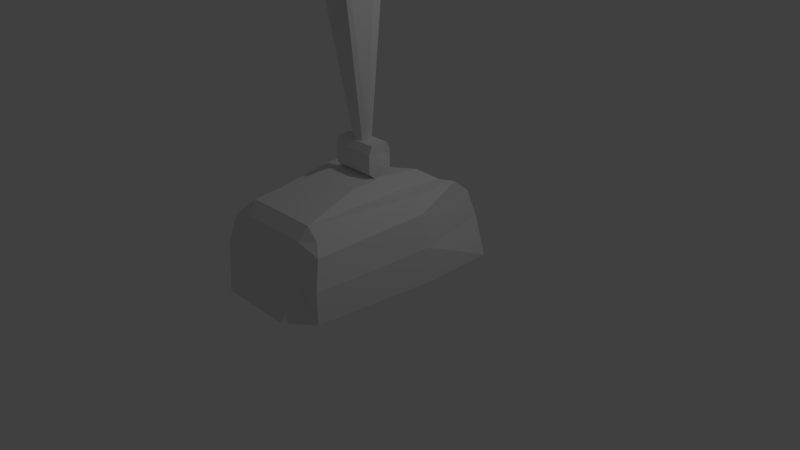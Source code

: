 # Source: NumberFourWalker.blend  (saved by Blender 2.70.0; exported with 4.5.12 LTS)
import bpy
from mathutils import Matrix  # noqa: F401  (used for matrix-valued properties, if any)

bpy.ops.wm.read_factory_settings(use_empty=True)
scene = bpy.context.scene
scene.name = 'Scene'

# ---- collections
col_collection_1 = bpy.data.collections.new('Collection 1'); scene.collection.children.link(col_collection_1)

# ---- materials (node trees are filled in below, after node groups)
mat_material = bpy.data.materials.new('Material')
mat_material.alpha_threshold = 0.0
mat_material.use_transparent_shadow = False
mat_material.roughness = 0.5
mat_material.line_color = (0.0, 0.0, 0.0, 1.0)

# ---- material node trees

# ---- world
world_world = bpy.data.worlds.new('World'); scene.world = world_world
world_world.color = (0.05088, 0.05088, 0.05088)
world_world.use_sun_shadow = False
world_world.sun_shadow_jitter_overblur = 0.0
world_world.cycles.sampling_method = 'MANUAL'
world_world.cycles.sample_map_resolution = 256

# ---- cameras
cam_camera = bpy.data.cameras.new('Camera')
cam_camera.clip_end = 100.0
cam_camera.lens = 35.0
cam_camera.sensor_width = 32.0
cam_camera.sensor_height = 18.0
cam_camera.ortho_scale = 7.314
cam_camera.dof.focus_distance = 0.0
cam_camera.dof.aperture_fstop = 128.0

# ---- lights
light_lamp = bpy.data.lights.new('Lamp', 'POINT')
light_lamp.transmission_factor = 0.0
light_lamp.cutoff_distance = 30.0
light_lamp.energy = 100.0
light_lamp.shadow_buffer_clip_start = 1.001
light_lamp.shadow_soft_size = 0.1
light_lamp.shadow_maximum_resolution = 0.006
light_lamp.use_absolute_resolution = True
light_lamp.cycles.use_multiple_importance_sampling = False

# ---- meshes
me_cube = bpy.data.meshes.new('Cube')
me_cube.from_pydata([(1.0, 1.0, -1.0), (0.8477, -1.578, -0.9765), (-0.8477, -1.578, -0.9765), (-1.0, 1.0, -1.0), (0.7848, -1.486, -0.2032), (-0.7848, -1.486, -0.2032), (1.0, 2.318e-07, -1.0), (1.602e-07, 0.1392, -0.9707), (0.8379, 1.0, -0.4898), (-2.455e-08, -1.625, -0.9707), (0.8477, -1.578, -0.5687), (-1.0, 2.98e-07, -1.0), (-0.8477, -1.578, -0.5687), (-0.8379, 1.0, -0.4898), (2.288e-07, 0.1299, 0.06485), (-4.601e-07, -1.382, 0.06485), (-0.9257, -0.02506, -0.1023), (1.0, -6.623e-09, -0.5242), (-2.98e-07, -1.596, -0.5242), (-1.0, 2.384e-07, -0.5242), (2.384e-07, 0.3925, -0.5242), (0.5, 0.7506, -1.0), (0.5, -1.831, -1.0), (0.5, -2.086e-07, 0.06485), (0.5, -1.596, -0.5242), (0.5, 0.7506, -0.5242), (-0.5, 0.7506, -1.0), (-0.5, -1.831, -1.0), (-0.5, 0.0, 0.06485), (-0.5, -1.596, -0.5242), (-0.5, 0.7506, -0.5242), (0.7757, 0.9007, -0.1341), (-0.7757, 0.9007, -0.1341), (0.9257, -0.02506, -0.1023), (-5.066e-07, -1.502, -0.1023), (0.4629, 0.6698, -0.1023), (0.4629, -1.502, -0.1023), (-0.4629, 0.6698, -0.1023), (-0.4629, -1.502, -0.1023), (0.7865, -1.241e-07, 0.06485), (0.6667, -1.397, -0.06934), (-0.6105, 0.5671, 0.06485), (-0.7865, 0.6549, 0.06485), (-0.5, -1.382, 0.06485), (-0.6667, -1.397, -0.06934), (-0.7865, 1.343e-07, 0.06485), (0.7865, 0.6549, 0.06485), (0.6105, 0.5671, 0.06485), (0.5, -1.382, 0.06485), (2.107e-07, 0.3383, -0.1023), (0.7941, 2.318e-07, -0.9707), (0.6732, -1.403, -0.8674), (-0.6066, 0.5736, -0.9707), (-0.7941, 0.6671, -0.9707), (-0.5, -1.625, -0.9707), (-0.6732, -1.403, -0.8674), (-0.7941, 2.489e-07, -0.9707), (0.7941, 0.6671, -0.9707), (0.6066, 0.5736, -0.9707), (0.5, -1.625, -0.9707), (1.788e-07, 0.5665, -1.0), (0.0, -1.831, -1.0), (1.508e-07, 0.1153, -0.7956), (-1.474e-08, -1.316, -0.7956), (6.064e-08, -0.009382, -0.7956), (0.4479, -0.009382, -0.7956), (-0.4479, -0.009382, -0.7956), (0.7112, -0.009382, -0.7956), (0.603, -0.7454, -0.719), (-0.5433, 0.5044, -0.7956), (-0.7112, 0.5882, -0.7956), (-0.4479, -1.316, -0.7956), (-0.603, -0.7454, -0.719), (-0.7112, -0.009382, -0.7956), (0.7112, 0.5882, -0.7956), (0.5433, 0.5044, -0.7956), (0.4479, -1.316, -0.7956), (1.22e-07, 0.05116, 0.208), (-3.513e-07, -0.5784, 0.208), (-1.376e-07, -0.03809, 0.208), (0.3435, -0.03809, 0.208), (-0.3435, -0.03809, 0.208), (-0.4194, 0.3516, 0.208), (-0.3435, -0.5784, 0.208), (0.4194, 0.3516, 0.208), (0.3435, -0.5784, 0.208), (0.2931, -0.2845, 0.5287), (-0.2931, -0.2845, 0.5287), (-0.2931, 0.04113, 0.2856), (0.2931, 0.04113, 0.2856), (-0.2931, -0.05425, 0.1903), (0.2931, -0.05425, 0.1903), (-0.2931, -0.1891, 0.1903), (0.2931, -0.1891, 0.1903), (-0.2931, -0.2845, 0.2856), (0.2931, -0.2845, 0.2856), (-0.2931, -0.2845, 0.4205), (0.2931, -0.2845, 0.4205), (-0.2931, -0.1891, 0.5159), (0.2931, -0.1891, 0.5159), (-0.2931, -0.05425, 0.5159), (0.2931, -0.05425, 0.5159), (-0.2931, 0.04113, 0.4205), (0.2931, 0.04113, 0.4205), (-0.2931, -0.2363, 0.6241), (0.2931, -0.2363, 0.6241), (-0.2931, -0.007108, 0.6241), (0.2931, -0.007109, 0.6241), (-0.2931, 0.04113, 0.5287), (0.2931, 0.04113, 0.5287), (0.3266, -0.1217, 0.3531), (-0.3266, -0.1217, 0.3531), (-7.919e-07, -0.01595, 0.6241), (-7.552e-07, 0.4737, 5.983), (0.07478, -0.04692, 0.6241), (0.4528, 0.2861, 5.983), (0.1058, -0.1217, 0.6241), (0.6403, -0.1666, 5.983), (0.07478, -0.1965, 0.6241), (0.4528, -1.05, 6.249), (-8.011e-07, -0.2275, 0.6241), (-8.112e-07, -1.237, 6.249), (-0.07478, -0.1965, 0.6241), (-0.4528, -1.05, 6.249), (-0.1058, -0.1217, 0.6241), (-0.6403, -0.1666, 5.983), (-0.07478, -0.04692, 0.6241), (-0.4528, 0.2861, 5.983), (-7.58e-07, 0.4179, 5.79), (0.4134, 0.2467, 5.79), (0.5846, -0.1666, 5.79), (0.4134, -0.9672, 5.79), (-8.091e-07, -1.138, 5.79), (-0.4134, -0.9672, 5.79), (-0.5846, -0.1666, 5.79), (-0.4134, 0.2467, 5.79), (0.2919, 0.126, 5.951), (-7.552e-07, 0.249, 5.963), (0.4201, -0.188, 5.927), (0.2684, -0.899, 6.162), (-8.038e-07, -1.013, 6.149), (-0.2684, -0.899, 6.162), (-0.4201, -0.188, 5.927), (-0.2919, 0.126, 5.951), (0.2661, 0.07194, 5.883), (-7.263e-07, 0.184, 5.893), (0.383, -0.2143, 5.86), (0.2446, -0.75, 6.058), (-7.707e-07, -0.8535, 6.046), (-0.2446, -0.75, 6.058), (-0.383, -0.2143, 5.86), (-0.2661, 0.07194, 5.883), (0.2661, 0.1487, 6.318), (-5.671e-07, 0.2608, 6.328), (0.383, -0.1375, 6.295), (0.2446, -0.7856, 6.51), (-6.114e-07, -0.8891, 6.498), (-0.2446, -0.7856, 6.51), (-0.383, -0.1375, 6.295), (-0.2661, 0.1487, 6.318), (0.2661, 0.2073, 6.65), (-5.653e-07, 0.3194, 6.661), (0.383, -0.0789, 6.628), (0.2446, -0.727, 6.842), (-6.097e-07, -0.8305, 6.83), (-0.2446, -0.727, 6.842), (-0.383, -0.0789, 6.628), (-0.2661, 0.2073, 6.65), (0.2446, -0.8971, 6.51), (-6.114e-07, -1.001, 6.498), (-0.2446, -0.8971, 6.51), (0.2446, -0.8385, 6.842), (-6.097e-07, -0.942, 6.83), (-0.2446, -0.8385, 6.842), (0.7376, -1.11, 6.443), (-6.824e-07, -1.213, 6.426), (-0.7376, -1.11, 6.443), (0.7376, -1.051, 6.913), (-6.771e-07, -1.155, 6.896), (-0.7376, -1.051, 6.913), (0.7376, -1.277, 6.397), (-6.824e-07, -1.38, 6.377), (-0.7376, -1.277, 6.397), (0.7376, -1.218, 6.961), (-6.771e-07, -1.322, 6.94), (-0.7376, -1.218, 6.961), (0.7376, -1.556, 6.397), (-6.824e-07, -1.66, 6.377), (-0.7376, -1.556, 6.397), (0.7376, -1.498, 6.961), (-6.771e-07, -1.601, 6.94), (-0.7376, -1.498, 6.961), (0.7376, -1.277, 5.981), (-6.839e-07, -1.38, 5.961), (-0.7376, -1.277, 5.981), (0.7376, -1.556, 5.981), (-6.839e-07, -1.66, 5.961), (-0.7376, -1.556, 5.981), (0.7376, -1.106, 7.413), (-6.75e-07, -1.21, 7.393), (-0.7376, -1.106, 7.413), (0.7376, -1.386, 7.413), (-6.75e-07, -1.489, 7.393), (-0.7376, -1.386, 7.413), (1.256, -0.9186, 6.397), (-1.256, -0.9186, 6.397), (1.256, -0.8599, 6.961), (-1.256, -0.8599, 6.961), (1.256, -1.198, 6.397), (-1.256, -1.198, 6.397), (1.256, -1.139, 6.961), (-1.256, -1.139, 6.961), (1.256, -0.9186, 5.981), (-1.256, -0.9186, 5.981), (1.256, -1.198, 5.981), (-1.256, -1.198, 5.981), (1.256, -0.748, 7.413), (-1.256, -0.748, 7.413), (1.256, -1.027, 7.413), (-1.256, -1.027, 7.413), (0.2446, -0.7811, 7.479), (-6.097e-07, -0.8846, 7.467), (-0.2446, -0.7811, 7.479), (0.7376, -0.994, 7.55), (-6.771e-07, -1.098, 7.533), (-0.7376, -0.994, 7.55), (0.2661, 1.328, 13.0), (-5.613e-07, 1.331, 13.01), (0.383, 1.041, 12.98), (0.2446, 0.3932, 13.19), (-6.056e-07, 0.2897, 13.18), (-0.2446, 0.3932, 13.19), (-0.383, 1.041, 12.98), (-0.2661, 1.328, 13.0), (0.2446, -0.4961, 9.317), (-6.097e-07, -0.5996, 9.305), (-0.2446, -0.4961, 9.317), (1.022, -0.6642, 9.387), (-6.771e-07, -0.8125, 9.37), (-1.022, -0.6642, 9.387), (0.1536, -0.2375, 10.45), (-5.972e-07, -0.2257, 10.52), (-0.1536, -0.2375, 10.45), (0.4632, -0.4504, 10.52), (-6.396e-07, -0.5539, 10.68), (-0.4633, -0.4504, 10.52), (0.2264, 0.3799, 5.983), (-7.566e-07, 0.4458, 5.886), (-0.2264, 0.3799, 5.983), (0.4331, 0.2664, 5.886), (-0.4331, 0.2664, 5.886), (0.2067, 0.3323, 5.79), (-0.2067, 0.3323, 5.79), (0.2165, 0.3561, 5.886), (-0.2165, 0.3561, 5.886), (-8.021e-07, 1.869, 6.303), (-8.021e-07, 0.4001, 5.957), (0.0498, 1.869, 6.282), (0.0498, 0.4001, 5.936), (0.07042, 1.869, 6.232), (0.07042, 0.4001, 5.886), (0.0498, 1.869, 6.182), (0.0498, 0.4001, 5.836), (-8.082e-07, 1.869, 6.162), (-8.082e-07, 0.4001, 5.816), (-0.0498, 1.869, 6.182), (-0.0498, 0.4001, 5.836), (-0.07042, 1.869, 6.232), (-0.07042, 0.4001, 5.886), (-0.0498, 1.869, 6.282), (-0.0498, 0.4001, 5.936), (-0.1741, 2.043, 6.232), (0.174, 2.043, 6.232), (-0.1741, 1.992, 6.109), (0.174, 1.992, 6.109), (-0.1741, 1.869, 6.058), (0.174, 1.869, 6.058), (-0.1741, 1.746, 6.109), (0.174, 1.746, 6.109), (-0.1741, 1.695, 6.232), (0.174, 1.695, 6.232), (-0.1741, 1.746, 6.355), (0.174, 1.746, 6.355), (-0.1741, 1.869, 6.406), (0.174, 1.869, 6.406), (-0.1741, 1.992, 6.355), (0.174, 1.992, 6.355), (-8.457e-07, 0.04477, 1.943), (-8.457e-07, 1.954, 6.301), (0.06033, 0.01978, 1.943), (0.06033, 1.929, 6.301), (0.08532, -0.04055, 1.943), (0.08532, 1.869, 6.301), (0.06033, -0.1009, 1.943), (0.06033, 1.809, 6.301), (-8.532e-07, -0.1259, 1.943), (-8.532e-07, 1.784, 6.301), (-0.06033, -0.1009, 1.943), (-0.06033, 1.809, 6.301), (-0.08532, -0.04055, 1.943), (-0.08532, 1.869, 6.301), (-0.06033, 0.01978, 1.943), (-0.06033, 1.929, 6.301), (-0.7757, 1.621, 13.29), (0.7757, 1.621, 13.29), (-0.7757, 1.536, 12.71), (0.7757, 1.536, 12.71), (-0.7757, 1.06, 12.35), (0.7757, 1.06, 12.35), (-0.7757, 0.4722, 12.44), (0.7757, 0.4722, 12.44), (-0.7757, 0.1173, 12.91), (0.7757, 0.1173, 12.91), (-0.7757, 0.203, 13.5), (0.7757, 0.203, 13.5), (-0.7757, 0.679, 13.86), (0.7757, 0.679, 13.86), (-0.7757, 1.267, 13.77), (0.7757, 1.267, 13.77), (0.2661, 0.4341, 21.37), (8.372e-06, 0.4379, 21.38), (0.383, 0.1478, 21.35), (0.2446, -0.5003, 21.56), (8.328e-06, -0.6038, 21.55), (-0.2446, -0.5003, 21.56), (-0.383, 0.1478, 21.35), (-0.2661, 0.4341, 21.37), (-0.7757, 1.303, 13.21), (-0.7757, 1.254, 12.87), (0.7757, 1.254, 12.87), (0.7757, 1.303, 13.21), (-0.7757, 0.9791, 12.67), (0.7757, 0.9791, 12.67), (-0.7757, 0.6404, 12.72), (0.7757, 0.6404, 12.72), (-0.7757, 0.4358, 12.99), (0.7757, 0.4358, 12.99), (-0.7757, 0.4852, 13.33), (0.7757, 0.4852, 13.33), (-0.7757, 0.7596, 13.54), (0.7757, 0.7596, 13.54), (-0.7757, 1.098, 13.49), (0.7757, 1.098, 13.49), (-0.8941, 1.303, 13.21), (-0.8941, 1.254, 12.87), (0.8941, 1.254, 12.87), (0.8941, 1.303, 13.21), (-0.8941, 0.9791, 12.67), (0.8941, 0.9791, 12.67), (-0.8941, 0.6404, 12.72), (0.8941, 0.6404, 12.72), (-0.8941, 0.4358, 12.99), (0.8941, 0.4358, 12.99), (-0.8941, 0.4852, 13.33), (0.8941, 0.4852, 13.33), (-0.8941, 0.7596, 13.54), (0.8941, 0.7596, 13.54), (-0.8941, 1.098, 13.49), (0.8941, 1.098, 13.49), (-0.963, 1.555, 13.28), (-0.963, 1.477, 12.74), (0.963, 1.477, 12.74), (0.963, 1.555, 13.28), (-0.963, 1.043, 12.42), (0.963, 1.043, 12.42), (-0.963, 0.5074, 12.5), (0.963, 0.5074, 12.5), (-0.963, 0.1839, 12.93), (0.963, 0.1839, 12.93), (-0.963, 0.262, 13.47), (0.963, 0.262, 13.47), (-0.963, 0.6959, 13.79), (0.963, 0.6959, 13.79), (-0.963, 1.231, 13.71), (0.963, 1.231, 13.71), (-1.106, 1.625, 13.3), (-1.106, 1.539, 12.7), (1.106, 1.539, 12.7), (1.106, 1.625, 13.3), (-1.106, 1.061, 12.35), (1.106, 1.061, 12.35), (-1.106, 0.47, 12.43), (1.106, 0.47, 12.43), (-1.106, 0.1133, 12.91), (1.106, 0.1133, 12.91), (-1.106, 0.1994, 13.5), (1.106, 0.1994, 13.5), (-1.106, 0.678, 13.86), (1.106, 0.678, 13.86), (-1.106, 1.269, 13.77), (1.106, 1.269, 13.77), (-1.249, 1.625, 13.3), (-1.249, 1.539, 12.7), (1.249, 1.539, 12.7), (1.249, 1.625, 13.3), (-1.249, 1.061, 12.35), (1.249, 1.061, 12.35), (-1.249, 0.47, 12.43), (1.249, 0.47, 12.43), (-1.249, 0.1133, 12.91), (1.249, 0.1133, 12.91), (-1.249, 0.1994, 13.5), (1.249, 0.1994, 13.5), (-1.249, 0.678, 13.86), (1.249, 0.678, 13.86), (-1.249, 1.269, 13.77), (1.249, 1.269, 13.77), (-1.412, 1.374, 13.23), (-1.412, 1.317, 12.84), (1.412, 1.317, 12.84), (1.412, 1.374, 13.23), (-1.412, 0.9972, 12.6), (1.412, 0.9972, 12.6), (-1.412, 0.6026, 12.66), (1.412, 0.6026, 12.66), (-1.412, 0.3643, 12.98), (1.412, 0.3643, 12.98), (-1.412, 0.4219, 13.37), (1.412, 0.4219, 13.37), (-1.412, 0.7415, 13.61), (1.412, 0.7415, 13.61), (-1.412, 1.136, 13.55), (1.412, 1.136, 13.55), (0.1456, 0.3141, 21.39), (8.284e-06, 0.3778, 21.41), (0.2181, 0.1319, 21.35), (0.1065, -0.3874, 21.54), (8.35e-06, -0.4354, 21.52), (-0.1065, -0.3874, 21.54), (-0.2181, 0.1319, 21.35), (-0.1456, 0.3141, 21.39), (0.1456, 0.3576, 21.82), (8.284e-06, 0.4213, 21.82), (0.2181, 0.1754, 21.82), (0.1065, -0.3439, 21.82), (8.349e-06, -0.3919, 21.82), (-0.1065, -0.3439, 21.82), (-0.2181, 0.1754, 21.82), (-0.1456, 0.3576, 21.82), (-5.627e-07, 1.052, 10.82), (-5.647e-07, 0.4984, 7.676), (-0.2661, 0.3863, 7.665), (-0.2661, 0.9402, 10.8), (-0.383, 0.1001, 7.643), (-0.383, 0.6539, 10.78), (-0.2446, -0.548, 7.857), (-0.2446, 0.005818, 11.0), (-6.09e-07, -0.6515, 7.845), (-6.07e-07, -0.09766, 10.98), (0.2446, -0.548, 7.857), (0.2446, 0.005818, 11.0), (0.383, 0.1001, 7.643), (0.383, 0.6539, 10.78), (0.2661, 0.3863, 7.665), (0.2661, 0.9402, 10.8), (-0.5821, 0.09864, 7.695), (-0.5821, 0.635, 10.74), (-0.3718, -0.529, 7.903), (-0.3718, 0.007306, 10.94), (0.3718, -0.529, 7.903), (0.3718, 0.007306, 10.94), (0.5821, 0.09864, 7.695), (0.5821, 0.635, 10.74), (-0.6023, 0.4537, 10.62), (-0.6023, -0.02426, 7.911), (-0.4795, 0.1302, 10.73), (-0.4795, -0.3477, 8.018), (0.4795, 0.1302, 10.73), (0.4795, -0.3477, 8.018), (0.6023, 0.4537, 10.62), (0.6023, -0.02426, 7.911), (0.4445, -0.5489, 6.97), (0.5871, -0.1947, 6.853), (-0.5871, -0.1947, 6.853), (-0.4445, -0.5489, 6.97), (-0.5871, -0.07797, 7.515), (-0.4445, -0.4322, 7.632), (0.4445, -0.4322, 7.632), (0.5871, -0.07797, 7.515), (0.1456, 0.3576, 23.51), (1.475e-05, 0.4213, 23.51), (0.2181, 0.1754, 23.51), (0.1065, -0.3439, 23.51), (1.481e-05, -0.3919, 23.51), (-0.1065, -0.3439, 23.51), (-0.2181, 0.1754, 23.51), (-0.1456, 0.3576, 23.51), (-1.499, 1.549, 23.51), (1.499, 1.549, 23.51), (-1.499, 1.111, 22.45), (1.499, 1.111, 22.45), (-1.499, 0.05093, 22.01), (1.499, 0.05093, 22.01), (-1.499, -1.009, 22.45), (1.499, -1.009, 22.45), (-1.499, -1.448, 23.51), (1.499, -1.448, 23.51), (-1.499, -1.009, 24.57), (1.499, -1.009, 24.57), (-1.499, 0.05093, 25.01), (1.499, 0.05093, 25.01), (-1.499, 1.111, 24.57), (1.499, 1.111, 24.57)], [], [(57, 50, 67, 74), (28, 45, 44, 43), (30, 26, 3, 13), (58, 57, 74, 75), (51, 59, 76, 68), (55, 56, 73, 72), (47, 14, 77, 84), (15, 48, 85, 78), (41, 42, 45, 28), (6, 17, 10, 1), (0, 8, 17, 6), (27, 29, 12, 2), (22, 24, 18, 61), (11, 19, 13, 3), (2, 12, 19, 11), (12, 5, 16, 19), (25, 21, 60, 20), (7, 58, 75, 62), (59, 9, 63, 76), (39, 23, 48, 40), (46, 47, 23, 39), (1, 10, 24, 22), (8, 0, 21, 25), (52, 7, 62, 69), (14, 41, 82, 77), (20, 60, 26, 30), (9, 54, 71, 63), (43, 15, 78, 83), (61, 18, 29, 27), (44, 45, 16, 5), (51, 50, 6, 1), (52, 53, 3, 26), (55, 54, 27, 2), (53, 56, 11, 3), (50, 57, 0, 6), (57, 58, 21, 0), (59, 51, 1, 22), (56, 55, 2, 11), (58, 7, 60, 21), (9, 59, 22, 61), (7, 52, 26, 60), (54, 9, 61, 27), (66, 71, 72, 73), (69, 66, 73, 70), (75, 65, 64, 62), (65, 76, 63, 64), (74, 67, 65, 75), (67, 68, 76, 65), (64, 63, 71, 66), (62, 64, 66, 69), (56, 53, 70, 73), (54, 55, 72, 71), (53, 52, 69, 70), (50, 51, 68, 67), (17, 33, 4, 10), (29, 38, 5, 12), (19, 16, 32, 13), (8, 31, 33, 17), (24, 36, 34, 18), (37, 30, 13, 32), (35, 25, 20, 49), (10, 4, 36, 24), (31, 8, 25, 35), (18, 34, 38, 29), (49, 20, 30, 37), (39, 40, 4, 33), (42, 41, 37, 32), (43, 44, 5, 38), (45, 42, 32, 16), (46, 39, 33, 31), (47, 46, 31, 35), (40, 48, 36, 4), (14, 47, 35, 49), (48, 15, 34, 36), (41, 14, 49, 37), (15, 43, 38, 34), (80, 79, 78, 85), (84, 77, 79, 80), (79, 81, 83, 78), (77, 82, 81, 79), (41, 28, 81, 82), (28, 43, 83, 81), (23, 47, 84, 80), (48, 23, 80, 85), (97, 95, 110), (98, 96, 87, 104), (88, 89, 91, 90), (95, 93, 110), (97, 99, 105, 86), (87, 86, 105, 104), (101, 99, 110), (100, 98, 104, 106), (92, 93, 95, 94), (103, 101, 110), (99, 101, 107, 105), (94, 95, 97, 96), (89, 103, 110), (106, 107, 109, 108), (102, 100, 106, 108), (91, 89, 110), (104, 105, 107, 106), (101, 103, 109, 107), (88, 90, 111), (102, 103, 89, 88), (103, 102, 108, 109), (99, 97, 110), (96, 97, 86, 87), (93, 91, 110), (90, 92, 111), (92, 94, 111), (94, 96, 111), (96, 98, 111), (98, 100, 111), (100, 102, 111), (102, 88, 111), (253, 246, 115, 249), (129, 249, 115, 117, 130), (130, 117, 119, 131), (131, 119, 121, 132), (132, 121, 123, 133), (133, 123, 125, 134), (137, 143, 151, 145), (254, 248, 113, 247), (134, 125, 127, 250, 135), (112, 128, 251, 129, 114), (114, 129, 130, 116), (116, 130, 131, 118), (118, 131, 132, 120), (120, 132, 133, 122), (122, 133, 134, 124), (126, 135, 252, 128, 112), (124, 134, 135, 126), (137, 136, 115, 246, 113), (136, 138, 117, 115), (138, 139, 119, 117), (139, 140, 121, 119), (140, 141, 123, 121), (141, 142, 125, 123), (142, 143, 127, 125), (143, 137, 113, 248, 127), (145, 151, 159, 153), (143, 142, 150, 151), (142, 141, 149, 150), (141, 140, 148, 149), (140, 139, 147, 148), (139, 138, 146, 147), (138, 136, 144, 146), (136, 137, 145, 144), (153, 159, 167, 161), (151, 150, 158, 159), (150, 149, 157, 158), (149, 148, 156, 157), (148, 147, 155, 156), (147, 146, 154, 155), (146, 144, 152, 154), (144, 145, 153, 152), (439, 442, 233, 227), (159, 158, 166, 167), (158, 157, 165, 166), (165, 157, 170, 173), (155, 163, 171, 168), (155, 154, 162, 163), (154, 152, 160, 162), (152, 153, 161, 160), (173, 170, 176, 179), (168, 171, 177, 174), (164, 165, 173, 172), (163, 164, 172, 171), (157, 156, 169, 170), (156, 155, 168, 169), (179, 176, 182, 185), (174, 177, 183, 180), (177, 171, 220, 223), (173, 179, 225, 222), (170, 169, 175, 176), (169, 168, 174, 175), (197, 188, 209, 215), (188, 191, 211, 209), (178, 179, 185, 184), (177, 178, 184, 183), (176, 175, 181, 182), (175, 174, 180, 181), (188, 187, 190, 191), (187, 186, 189, 190), (198, 201, 218, 216), (194, 197, 215, 213), (187, 188, 197, 196), (189, 186, 208, 210), (194, 193, 196, 197), (193, 192, 195, 196), (186, 187, 196, 195), (182, 194, 213, 205), (182, 181, 193, 194), (181, 180, 192, 193), (199, 200, 203, 202), (198, 199, 202, 201), (191, 190, 202, 203), (190, 189, 201, 202), (184, 185, 200, 199), (183, 184, 199, 198), (207, 205, 209, 211), (204, 206, 210, 208), (210, 206, 216, 218), (207, 211, 219, 217), (209, 205, 213, 215), (204, 208, 214, 212), (192, 180, 204, 212), (183, 198, 216, 206), (191, 203, 219, 211), (203, 200, 217, 219), (180, 183, 206, 204), (185, 182, 205, 207), (195, 192, 212, 214), (200, 185, 207, 217), (186, 195, 214, 208), (201, 189, 210, 218), (223, 220, 234, 237), (222, 225, 239, 236), (179, 178, 224, 225), (178, 177, 223, 224), (172, 173, 222, 221), (171, 172, 221, 220), (227, 233, 326, 320), (442, 444, 232, 233), (444, 446, 231, 232), (446, 448, 230, 231), (448, 450, 229, 230), (450, 452, 228, 229), (452, 454, 226, 228), (454, 439, 227, 226), (237, 234, 240, 243), (236, 239, 245, 242), (225, 224, 238, 239), (224, 223, 237, 238), (221, 222, 236, 235), (220, 221, 235, 234), (241, 242, 245, 244), (240, 241, 244, 243), (239, 238, 244, 245), (238, 237, 243, 244), (235, 236, 242, 241), (234, 235, 241, 240), (251, 253, 249, 129), (128, 247, 253, 251), (247, 113, 246, 253), (252, 254, 247, 128), (135, 250, 254, 252), (250, 127, 248, 254), (291, 292, 294, 293), (255, 256, 258, 257), (279, 280, 282, 281), (273, 274, 276, 275), (257, 258, 260, 259), (277, 278, 280, 279), (293, 294, 296, 295), (259, 260, 262, 261), (261, 262, 264, 263), (287, 288, 290, 289), (271, 272, 274, 273), (263, 264, 266, 265), (275, 276, 278, 277), (265, 266, 268, 267), (289, 290, 292, 291), (269, 270, 256, 255), (267, 268, 270, 269), (255, 257, 259, 261, 263, 265, 267, 269), (281, 282, 284, 283), (285, 286, 272, 271), (275, 277, 279, 281, 283, 285, 271, 273), (283, 284, 286, 285), (282, 280, 278, 276, 274, 272, 286, 284), (295, 296, 298, 297), (297, 298, 300, 299), (290, 288, 302, 300, 298, 296, 294, 292), (301, 302, 288, 287), (299, 300, 302, 301), (289, 291, 293, 295, 297, 299, 301, 287), (303, 304, 306, 305), (305, 306, 308, 307), (307, 308, 310, 309), (309, 310, 312, 311), (311, 312, 314, 313), (313, 314, 316, 315), (333, 335, 351, 349), (317, 318, 304, 303), (315, 316, 318, 317), (335, 337, 353, 351), (424, 430, 438, 432), (233, 232, 325, 326), (232, 231, 324, 325), (231, 230, 323, 324), (230, 229, 322, 323), (229, 228, 321, 322), (228, 226, 319, 321), (226, 227, 320, 319), (328, 327, 303, 305), (330, 329, 306, 304), (331, 328, 305, 307), (329, 332, 308, 306), (333, 331, 307, 309), (332, 334, 310, 308), (335, 333, 309, 311), (334, 336, 312, 310), (337, 335, 311, 313), (336, 338, 314, 312), (339, 337, 313, 315), (338, 340, 316, 314), (341, 339, 315, 317), (340, 342, 318, 316), (327, 341, 317, 303), (342, 330, 304, 318), (352, 350, 366, 368), (354, 352, 368, 370), (331, 333, 349, 347), (330, 342, 358, 346), (328, 331, 347, 344), (342, 340, 356, 358), (327, 328, 344, 343), (340, 338, 354, 356), (338, 336, 352, 354), (336, 334, 350, 352), (334, 332, 348, 350), (332, 329, 345, 348), (341, 327, 343, 357), (329, 330, 346, 345), (339, 341, 357, 355), (337, 339, 355, 353), (367, 369, 385, 383), (369, 371, 387, 385), (350, 348, 364, 366), (348, 345, 361, 364), (357, 343, 359, 373), (345, 346, 362, 361), (355, 357, 373, 371), (353, 355, 371, 369), (351, 353, 369, 367), (349, 351, 367, 365), (347, 349, 365, 363), (346, 358, 374, 362), (344, 347, 363, 360), (358, 356, 372, 374), (343, 344, 360, 359), (356, 354, 370, 372), (388, 386, 402, 404), (375, 376, 392, 391), (365, 367, 383, 381), (363, 365, 381, 379), (362, 374, 390, 378), (360, 363, 379, 376), (374, 372, 388, 390), (359, 360, 376, 375), (372, 370, 386, 388), (370, 368, 384, 386), (368, 366, 382, 384), (366, 364, 380, 382), (364, 361, 377, 380), (373, 359, 375, 389), (361, 362, 378, 377), (371, 373, 389, 387), (409, 410, 422, 420, 418, 416, 414, 412), (407, 408, 411, 413, 415, 417, 419, 421), (386, 384, 400, 402), (384, 382, 398, 400), (382, 380, 396, 398), (380, 377, 393, 396), (389, 375, 391, 405), (377, 378, 394, 393), (387, 389, 405, 403), (385, 387, 403, 401), (383, 385, 401, 399), (381, 383, 399, 397), (379, 381, 397, 395), (378, 390, 406, 394), (376, 379, 395, 392), (390, 388, 404, 406), (408, 407, 391, 392), (410, 409, 393, 394), (411, 408, 392, 395), (409, 412, 396, 393), (413, 411, 395, 397), (412, 414, 398, 396), (415, 413, 397, 399), (414, 416, 400, 398), (417, 415, 399, 401), (416, 418, 402, 400), (419, 417, 401, 403), (418, 420, 404, 402), (421, 419, 403, 405), (420, 422, 406, 404), (407, 421, 405, 391), (422, 410, 394, 406), (424, 423, 319, 320), (423, 425, 321, 319), (425, 426, 322, 321), (426, 427, 323, 322), (427, 428, 324, 323), (428, 429, 325, 324), (429, 430, 326, 325), (430, 424, 320, 326), (432, 438, 486, 480), (430, 429, 437, 438), (429, 428, 436, 437), (428, 427, 435, 436), (427, 426, 434, 435), (426, 425, 433, 434), (425, 423, 431, 433), (423, 424, 432, 431), (161, 167, 441, 440), (440, 441, 442, 439), (167, 166, 443, 441), (441, 443, 444, 442), (473, 474, 476, 475), (449, 451, 461, 459), (165, 164, 447, 445), (445, 447, 448, 446), (164, 163, 449, 447), (447, 449, 450, 448), (471, 472, 478, 477), (452, 450, 460, 462), (162, 160, 453, 451), (451, 453, 454, 452), (160, 161, 440, 453), (453, 440, 439, 454), (464, 466, 465, 463), (468, 470, 469, 467), (446, 444, 456, 458), (443, 445, 457, 455), (451, 452, 462, 461), (450, 449, 459, 460), (445, 446, 458, 457), (444, 443, 455, 456), (464, 463, 456, 455), (465, 466, 457, 458), (468, 467, 460, 459), (469, 470, 461, 462), (466, 464, 455, 457), (463, 465, 458, 456), (470, 468, 459, 461), (467, 469, 462, 460), (472, 471, 163, 162), (474, 473, 166, 165), (473, 475, 443, 166), (476, 474, 165, 445), (471, 477, 449, 163), (478, 472, 162, 451), (475, 476, 445, 443), (477, 478, 451, 449), (479, 480, 486, 485, 484, 483, 482, 481), (438, 437, 485, 486), (437, 436, 484, 485), (436, 435, 483, 484), (435, 434, 482, 483), (434, 433, 481, 482), (433, 431, 479, 481), (431, 432, 480, 479), (487, 488, 490, 489), (489, 490, 492, 491), (491, 492, 494, 493), (493, 494, 496, 495), (495, 496, 498, 497), (497, 498, 500, 499), (490, 488, 502, 500, 498, 496, 494, 492), (501, 502, 488, 487), (499, 500, 502, 501), (487, 489, 491, 493, 495, 497, 499, 501)])
me_cube.materials.append(mat_material)
me_cube.use_remesh_preserve_volume = False
me_cube.use_remesh_preserve_attributes = False
me_cube.use_mirror_vertex_groups = False
me_cube.update()

# ---- objects
ob_cube = bpy.data.objects.new('Cube', me_cube)
ob_lamp = bpy.data.objects.new('Lamp', light_lamp)
ob_camera = bpy.data.objects.new('Camera', cam_camera)

# ---- transforms, parenting, visibility, modifiers, constraints
ob_cube.location = (0.0, 0.0, 1.0)
ob_cube.lock_rotations_4d = False
ob_cube.empty_display_type = 'ARROWS'
ob_cube.lineart.crease_threshold = 0.0
ob_lamp.location = (4.076, 1.005, 5.904)
ob_lamp.rotation_euler = (0.6503, 0.05522, 1.866)
ob_lamp.lock_rotations_4d = False
ob_lamp.empty_display_type = 'ARROWS'
ob_lamp.color = (0.0, 0.0, 0.0, 0.0)
ob_lamp.lineart.crease_threshold = 0.0
ob_camera.location = (7.481, -6.508, 5.344)
ob_camera.rotation_euler = (1.109, 0.01082, 0.8149)
ob_camera.lock_rotations_4d = False
ob_camera.empty_display_type = 'ARROWS'
ob_camera.color = (0.0, 0.0, 0.0, 0.0)
ob_camera.display_type = 'WIRE'
ob_camera.lineart.crease_threshold = 0.0

# ---- collection membership
col_collection_1.objects.link(ob_cube)
col_collection_1.objects.link(ob_lamp)
col_collection_1.objects.link(ob_camera)

# ---- scene / render settings (as saved in the file)
scene.camera = ob_camera
scene.frame_start = 1; scene.frame_end = 250; scene.frame_set(1)
scene.render.engine = 'BLENDER_EEVEE_NEXT'
scene.render.resolution_percentage = 50
scene.render.dither_intensity = 0.0
scene.cycles.use_denoising = False
scene.cycles.samples = 10
scene.cycles.sampling_pattern = 'TABULATED_SOBOL'
scene.cycles.light_sampling_threshold = 0.0
scene.cycles.use_adaptive_sampling = False
scene.cycles.use_light_tree = False
scene.cycles.blur_glossy = 0.0
scene.cycles.volume_bounces = 1
scene.cycles.pixel_filter_type = 'GAUSSIAN'
scene.cycles.sample_clamp_indirect = 0.0
scene.view_settings.view_transform = 'Standard'
bpy.context.view_layer.update()
